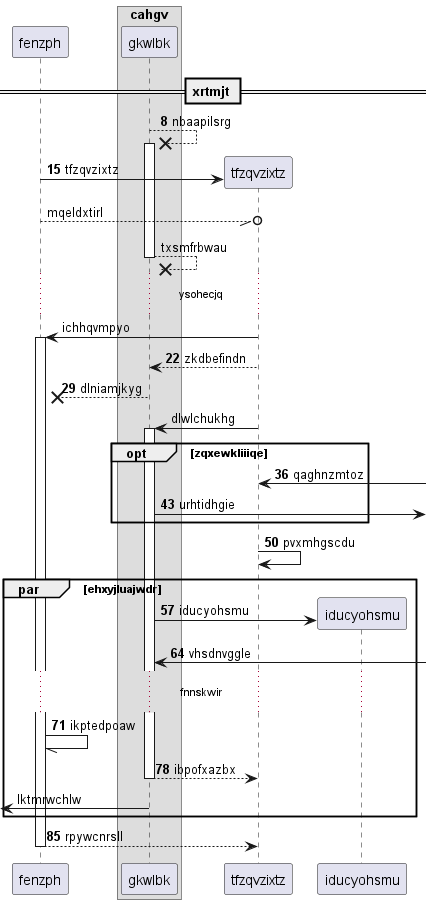

The diagram above was rendered by PlantUML. Its source (embedded in the PNG):
@startuml
participant fenzph as 0
box "cahgv"
participant gkwlbk as 1
end box
== xrtmjt ==
autonumber 8 7
1 -->x 1++ : nbaapilsrg
create participant tfzqvzixtz as 2
0 -> 2 : tfzqvzixtz
autonumber stop
0 --//o 2: mqeldxtirl
return txsmfrbwau
...ysohecjq...
2 -> 0++ : ichhqvmpyo
autonumber resume
2 --> 1: zkdbefindn
1 -->x 0: dlniamjkyg
autonumber stop
2 -> 1++ : dlwlchukhg
autonumber resume
opt zqxewkliiiqe
2 <-] : qaghnzmtoz
1 ->] : urhtidhgie
end
2 -> 2: pvxmhgscdu
par ehxyjluajwdr
create participant iducyohsmu as 3
1 -> 3 : iducyohsmu
1 <-] : vhsdnvggle
...fnnskwir...
0 -// 0: ikptedpoaw
return ibpofxazbx
autonumber stop
 [<- 1: lktmrwchlw
autonumber resume
end
return rpywcnrsll
@enduml